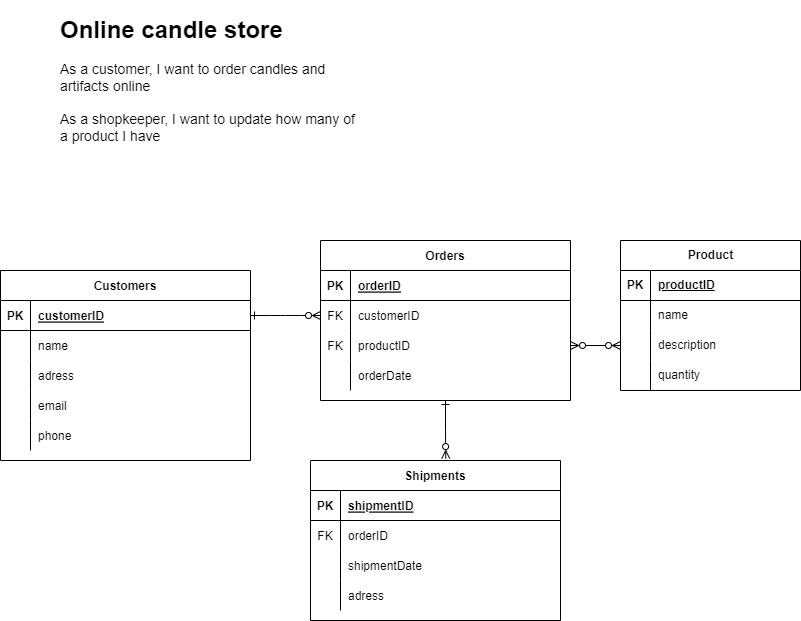

The diagram above was exported from draw.io. Its source (the exported page's mxGraphModel, read from the mxfile embedded in the PNG):
<mxGraphModel dx="1243" dy="765" grid="1" gridSize="10" guides="1" tooltips="1" connect="1" arrows="1" fold="1" page="1" pageScale="1" pageWidth="850" pageHeight="1100" math="0" shadow="0" extFonts="Permanent Marker^https://fonts.googleapis.com/css?family=Permanent+Marker">
  <root>
    <mxCell id="0" />
    <mxCell id="1" parent="0" />
    <mxCell id="C-vyLk0tnHw3VtMMgP7b-1" value="" style="edgeStyle=entityRelationEdgeStyle;endArrow=ERzeroToMany;startArrow=ERone;endFill=1;startFill=0;" parent="1" source="C-vyLk0tnHw3VtMMgP7b-24" target="C-vyLk0tnHw3VtMMgP7b-6" edge="1">
      <mxGeometry width="100" height="100" relative="1" as="geometry">
        <mxPoint x="325" y="860" as="sourcePoint" />
        <mxPoint x="425" y="760" as="targetPoint" />
      </mxGeometry>
    </mxCell>
    <mxCell id="C-vyLk0tnHw3VtMMgP7b-2" value="Orders" style="shape=table;startSize=30;container=1;collapsible=1;childLayout=tableLayout;fixedRows=1;rowLines=0;fontStyle=1;align=center;resizeLast=1;" parent="1" vertex="1">
      <mxGeometry x="345" y="260" width="250" height="160" as="geometry" />
    </mxCell>
    <mxCell id="C-vyLk0tnHw3VtMMgP7b-3" value="" style="shape=partialRectangle;collapsible=0;dropTarget=0;pointerEvents=0;fillColor=none;points=[[0,0.5],[1,0.5]];portConstraint=eastwest;top=0;left=0;right=0;bottom=1;" parent="C-vyLk0tnHw3VtMMgP7b-2" vertex="1">
      <mxGeometry y="30" width="250" height="30" as="geometry" />
    </mxCell>
    <mxCell id="C-vyLk0tnHw3VtMMgP7b-4" value="PK" style="shape=partialRectangle;overflow=hidden;connectable=0;fillColor=none;top=0;left=0;bottom=0;right=0;fontStyle=1;" parent="C-vyLk0tnHw3VtMMgP7b-3" vertex="1">
      <mxGeometry width="30" height="30" as="geometry">
        <mxRectangle width="30" height="30" as="alternateBounds" />
      </mxGeometry>
    </mxCell>
    <mxCell id="C-vyLk0tnHw3VtMMgP7b-5" value="orderID" style="shape=partialRectangle;overflow=hidden;connectable=0;fillColor=none;top=0;left=0;bottom=0;right=0;align=left;spacingLeft=6;fontStyle=5;" parent="C-vyLk0tnHw3VtMMgP7b-3" vertex="1">
      <mxGeometry x="30" width="220" height="30" as="geometry">
        <mxRectangle width="220" height="30" as="alternateBounds" />
      </mxGeometry>
    </mxCell>
    <mxCell id="C-vyLk0tnHw3VtMMgP7b-6" value="" style="shape=partialRectangle;collapsible=0;dropTarget=0;pointerEvents=0;fillColor=none;points=[[0,0.5],[1,0.5]];portConstraint=eastwest;top=0;left=0;right=0;bottom=0;" parent="C-vyLk0tnHw3VtMMgP7b-2" vertex="1">
      <mxGeometry y="60" width="250" height="30" as="geometry" />
    </mxCell>
    <mxCell id="C-vyLk0tnHw3VtMMgP7b-7" value="FK" style="shape=partialRectangle;overflow=hidden;connectable=0;fillColor=none;top=0;left=0;bottom=0;right=0;" parent="C-vyLk0tnHw3VtMMgP7b-6" vertex="1">
      <mxGeometry width="30" height="30" as="geometry">
        <mxRectangle width="30" height="30" as="alternateBounds" />
      </mxGeometry>
    </mxCell>
    <mxCell id="C-vyLk0tnHw3VtMMgP7b-8" value="customerID" style="shape=partialRectangle;overflow=hidden;connectable=0;fillColor=none;top=0;left=0;bottom=0;right=0;align=left;spacingLeft=6;" parent="C-vyLk0tnHw3VtMMgP7b-6" vertex="1">
      <mxGeometry x="30" width="220" height="30" as="geometry">
        <mxRectangle width="220" height="30" as="alternateBounds" />
      </mxGeometry>
    </mxCell>
    <mxCell id="C-vyLk0tnHw3VtMMgP7b-9" value="" style="shape=partialRectangle;collapsible=0;dropTarget=0;pointerEvents=0;fillColor=none;points=[[0,0.5],[1,0.5]];portConstraint=eastwest;top=0;left=0;right=0;bottom=0;" parent="C-vyLk0tnHw3VtMMgP7b-2" vertex="1">
      <mxGeometry y="90" width="250" height="30" as="geometry" />
    </mxCell>
    <mxCell id="C-vyLk0tnHw3VtMMgP7b-10" value="FK" style="shape=partialRectangle;overflow=hidden;connectable=0;fillColor=none;top=0;left=0;bottom=0;right=0;" parent="C-vyLk0tnHw3VtMMgP7b-9" vertex="1">
      <mxGeometry width="30" height="30" as="geometry">
        <mxRectangle width="30" height="30" as="alternateBounds" />
      </mxGeometry>
    </mxCell>
    <mxCell id="C-vyLk0tnHw3VtMMgP7b-11" value="productID" style="shape=partialRectangle;overflow=hidden;connectable=0;fillColor=none;top=0;left=0;bottom=0;right=0;align=left;spacingLeft=6;" parent="C-vyLk0tnHw3VtMMgP7b-9" vertex="1">
      <mxGeometry x="30" width="220" height="30" as="geometry">
        <mxRectangle width="220" height="30" as="alternateBounds" />
      </mxGeometry>
    </mxCell>
    <mxCell id="sWzvVPWGNL1K47JmRUgh-44" style="shape=partialRectangle;collapsible=0;dropTarget=0;pointerEvents=0;fillColor=none;points=[[0,0.5],[1,0.5]];portConstraint=eastwest;top=0;left=0;right=0;bottom=0;" vertex="1" parent="C-vyLk0tnHw3VtMMgP7b-2">
      <mxGeometry y="120" width="250" height="30" as="geometry" />
    </mxCell>
    <mxCell id="sWzvVPWGNL1K47JmRUgh-45" style="shape=partialRectangle;overflow=hidden;connectable=0;fillColor=none;top=0;left=0;bottom=0;right=0;" vertex="1" parent="sWzvVPWGNL1K47JmRUgh-44">
      <mxGeometry width="30" height="30" as="geometry">
        <mxRectangle width="30" height="30" as="alternateBounds" />
      </mxGeometry>
    </mxCell>
    <mxCell id="sWzvVPWGNL1K47JmRUgh-46" value="orderDate" style="shape=partialRectangle;overflow=hidden;connectable=0;fillColor=none;top=0;left=0;bottom=0;right=0;align=left;spacingLeft=6;" vertex="1" parent="sWzvVPWGNL1K47JmRUgh-44">
      <mxGeometry x="30" width="220" height="30" as="geometry">
        <mxRectangle width="220" height="30" as="alternateBounds" />
      </mxGeometry>
    </mxCell>
    <mxCell id="C-vyLk0tnHw3VtMMgP7b-13" value="Shipments" style="shape=table;startSize=30;container=1;collapsible=1;childLayout=tableLayout;fixedRows=1;rowLines=0;fontStyle=1;align=center;resizeLast=1;" parent="1" vertex="1">
      <mxGeometry x="335" y="480" width="250" height="160" as="geometry" />
    </mxCell>
    <mxCell id="C-vyLk0tnHw3VtMMgP7b-14" value="" style="shape=partialRectangle;collapsible=0;dropTarget=0;pointerEvents=0;fillColor=none;points=[[0,0.5],[1,0.5]];portConstraint=eastwest;top=0;left=0;right=0;bottom=1;" parent="C-vyLk0tnHw3VtMMgP7b-13" vertex="1">
      <mxGeometry y="30" width="250" height="30" as="geometry" />
    </mxCell>
    <mxCell id="C-vyLk0tnHw3VtMMgP7b-15" value="PK" style="shape=partialRectangle;overflow=hidden;connectable=0;fillColor=none;top=0;left=0;bottom=0;right=0;fontStyle=1;" parent="C-vyLk0tnHw3VtMMgP7b-14" vertex="1">
      <mxGeometry width="30" height="30" as="geometry">
        <mxRectangle width="30" height="30" as="alternateBounds" />
      </mxGeometry>
    </mxCell>
    <mxCell id="C-vyLk0tnHw3VtMMgP7b-16" value="shipmentID" style="shape=partialRectangle;overflow=hidden;connectable=0;fillColor=none;top=0;left=0;bottom=0;right=0;align=left;spacingLeft=6;fontStyle=5;" parent="C-vyLk0tnHw3VtMMgP7b-14" vertex="1">
      <mxGeometry x="30" width="220" height="30" as="geometry">
        <mxRectangle width="220" height="30" as="alternateBounds" />
      </mxGeometry>
    </mxCell>
    <mxCell id="C-vyLk0tnHw3VtMMgP7b-17" value="" style="shape=partialRectangle;collapsible=0;dropTarget=0;pointerEvents=0;fillColor=none;points=[[0,0.5],[1,0.5]];portConstraint=eastwest;top=0;left=0;right=0;bottom=0;" parent="C-vyLk0tnHw3VtMMgP7b-13" vertex="1">
      <mxGeometry y="60" width="250" height="30" as="geometry" />
    </mxCell>
    <mxCell id="C-vyLk0tnHw3VtMMgP7b-18" value="FK" style="shape=partialRectangle;overflow=hidden;connectable=0;fillColor=none;top=0;left=0;bottom=0;right=0;" parent="C-vyLk0tnHw3VtMMgP7b-17" vertex="1">
      <mxGeometry width="30" height="30" as="geometry">
        <mxRectangle width="30" height="30" as="alternateBounds" />
      </mxGeometry>
    </mxCell>
    <mxCell id="C-vyLk0tnHw3VtMMgP7b-19" value="orderID" style="shape=partialRectangle;overflow=hidden;connectable=0;fillColor=none;top=0;left=0;bottom=0;right=0;align=left;spacingLeft=6;" parent="C-vyLk0tnHw3VtMMgP7b-17" vertex="1">
      <mxGeometry x="30" width="220" height="30" as="geometry">
        <mxRectangle width="220" height="30" as="alternateBounds" />
      </mxGeometry>
    </mxCell>
    <mxCell id="C-vyLk0tnHw3VtMMgP7b-20" value="" style="shape=partialRectangle;collapsible=0;dropTarget=0;pointerEvents=0;fillColor=none;points=[[0,0.5],[1,0.5]];portConstraint=eastwest;top=0;left=0;right=0;bottom=0;" parent="C-vyLk0tnHw3VtMMgP7b-13" vertex="1">
      <mxGeometry y="90" width="250" height="30" as="geometry" />
    </mxCell>
    <mxCell id="C-vyLk0tnHw3VtMMgP7b-21" value="" style="shape=partialRectangle;overflow=hidden;connectable=0;fillColor=none;top=0;left=0;bottom=0;right=0;" parent="C-vyLk0tnHw3VtMMgP7b-20" vertex="1">
      <mxGeometry width="30" height="30" as="geometry">
        <mxRectangle width="30" height="30" as="alternateBounds" />
      </mxGeometry>
    </mxCell>
    <mxCell id="C-vyLk0tnHw3VtMMgP7b-22" value="shipmentDate" style="shape=partialRectangle;overflow=hidden;connectable=0;fillColor=none;top=0;left=0;bottom=0;right=0;align=left;spacingLeft=6;" parent="C-vyLk0tnHw3VtMMgP7b-20" vertex="1">
      <mxGeometry x="30" width="220" height="30" as="geometry">
        <mxRectangle width="220" height="30" as="alternateBounds" />
      </mxGeometry>
    </mxCell>
    <mxCell id="sWzvVPWGNL1K47JmRUgh-14" style="shape=partialRectangle;collapsible=0;dropTarget=0;pointerEvents=0;fillColor=none;points=[[0,0.5],[1,0.5]];portConstraint=eastwest;top=0;left=0;right=0;bottom=0;" vertex="1" parent="C-vyLk0tnHw3VtMMgP7b-13">
      <mxGeometry y="120" width="250" height="30" as="geometry" />
    </mxCell>
    <mxCell id="sWzvVPWGNL1K47JmRUgh-15" style="shape=partialRectangle;overflow=hidden;connectable=0;fillColor=none;top=0;left=0;bottom=0;right=0;" vertex="1" parent="sWzvVPWGNL1K47JmRUgh-14">
      <mxGeometry width="30" height="30" as="geometry">
        <mxRectangle width="30" height="30" as="alternateBounds" />
      </mxGeometry>
    </mxCell>
    <mxCell id="sWzvVPWGNL1K47JmRUgh-16" value="adress" style="shape=partialRectangle;overflow=hidden;connectable=0;fillColor=none;top=0;left=0;bottom=0;right=0;align=left;spacingLeft=6;" vertex="1" parent="sWzvVPWGNL1K47JmRUgh-14">
      <mxGeometry x="30" width="220" height="30" as="geometry">
        <mxRectangle width="220" height="30" as="alternateBounds" />
      </mxGeometry>
    </mxCell>
    <mxCell id="C-vyLk0tnHw3VtMMgP7b-23" value="Customers" style="shape=table;startSize=30;container=1;collapsible=1;childLayout=tableLayout;fixedRows=1;rowLines=0;fontStyle=1;align=center;resizeLast=1;" parent="1" vertex="1">
      <mxGeometry x="25" y="290" width="250" height="190" as="geometry" />
    </mxCell>
    <mxCell id="C-vyLk0tnHw3VtMMgP7b-24" value="" style="shape=partialRectangle;collapsible=0;dropTarget=0;pointerEvents=0;fillColor=none;points=[[0,0.5],[1,0.5]];portConstraint=eastwest;top=0;left=0;right=0;bottom=1;" parent="C-vyLk0tnHw3VtMMgP7b-23" vertex="1">
      <mxGeometry y="30" width="250" height="30" as="geometry" />
    </mxCell>
    <mxCell id="C-vyLk0tnHw3VtMMgP7b-25" value="PK" style="shape=partialRectangle;overflow=hidden;connectable=0;fillColor=none;top=0;left=0;bottom=0;right=0;fontStyle=1;" parent="C-vyLk0tnHw3VtMMgP7b-24" vertex="1">
      <mxGeometry width="30" height="30" as="geometry">
        <mxRectangle width="30" height="30" as="alternateBounds" />
      </mxGeometry>
    </mxCell>
    <mxCell id="C-vyLk0tnHw3VtMMgP7b-26" value="customerID" style="shape=partialRectangle;overflow=hidden;connectable=0;fillColor=none;top=0;left=0;bottom=0;right=0;align=left;spacingLeft=6;fontStyle=5;" parent="C-vyLk0tnHw3VtMMgP7b-24" vertex="1">
      <mxGeometry x="30" width="220" height="30" as="geometry">
        <mxRectangle width="220" height="30" as="alternateBounds" />
      </mxGeometry>
    </mxCell>
    <mxCell id="C-vyLk0tnHw3VtMMgP7b-27" value="" style="shape=partialRectangle;collapsible=0;dropTarget=0;pointerEvents=0;fillColor=none;points=[[0,0.5],[1,0.5]];portConstraint=eastwest;top=0;left=0;right=0;bottom=0;align=left;" parent="C-vyLk0tnHw3VtMMgP7b-23" vertex="1">
      <mxGeometry y="60" width="250" height="30" as="geometry" />
    </mxCell>
    <mxCell id="C-vyLk0tnHw3VtMMgP7b-28" value="" style="shape=partialRectangle;overflow=hidden;connectable=0;fillColor=none;top=0;left=0;bottom=0;right=0;" parent="C-vyLk0tnHw3VtMMgP7b-27" vertex="1">
      <mxGeometry width="30" height="30" as="geometry">
        <mxRectangle width="30" height="30" as="alternateBounds" />
      </mxGeometry>
    </mxCell>
    <mxCell id="C-vyLk0tnHw3VtMMgP7b-29" value="name        " style="shape=partialRectangle;overflow=hidden;connectable=0;fillColor=none;top=0;left=0;bottom=0;right=0;align=left;spacingLeft=6;" parent="C-vyLk0tnHw3VtMMgP7b-27" vertex="1">
      <mxGeometry x="30" width="220" height="30" as="geometry">
        <mxRectangle width="220" height="30" as="alternateBounds" />
      </mxGeometry>
    </mxCell>
    <mxCell id="sWzvVPWGNL1K47JmRUgh-19" style="shape=partialRectangle;collapsible=0;dropTarget=0;pointerEvents=0;fillColor=none;points=[[0,0.5],[1,0.5]];portConstraint=eastwest;top=0;left=0;right=0;bottom=0;" vertex="1" parent="C-vyLk0tnHw3VtMMgP7b-23">
      <mxGeometry y="90" width="250" height="30" as="geometry" />
    </mxCell>
    <mxCell id="sWzvVPWGNL1K47JmRUgh-20" style="shape=partialRectangle;overflow=hidden;connectable=0;fillColor=none;top=0;left=0;bottom=0;right=0;" vertex="1" parent="sWzvVPWGNL1K47JmRUgh-19">
      <mxGeometry width="30" height="30" as="geometry">
        <mxRectangle width="30" height="30" as="alternateBounds" />
      </mxGeometry>
    </mxCell>
    <mxCell id="sWzvVPWGNL1K47JmRUgh-21" value="adress" style="shape=partialRectangle;overflow=hidden;connectable=0;fillColor=none;top=0;left=0;bottom=0;right=0;align=left;spacingLeft=6;" vertex="1" parent="sWzvVPWGNL1K47JmRUgh-19">
      <mxGeometry x="30" width="220" height="30" as="geometry">
        <mxRectangle width="220" height="30" as="alternateBounds" />
      </mxGeometry>
    </mxCell>
    <mxCell id="sWzvVPWGNL1K47JmRUgh-22" style="shape=partialRectangle;collapsible=0;dropTarget=0;pointerEvents=0;fillColor=none;points=[[0,0.5],[1,0.5]];portConstraint=eastwest;top=0;left=0;right=0;bottom=0;" vertex="1" parent="C-vyLk0tnHw3VtMMgP7b-23">
      <mxGeometry y="120" width="250" height="30" as="geometry" />
    </mxCell>
    <mxCell id="sWzvVPWGNL1K47JmRUgh-23" style="shape=partialRectangle;overflow=hidden;connectable=0;fillColor=none;top=0;left=0;bottom=0;right=0;" vertex="1" parent="sWzvVPWGNL1K47JmRUgh-22">
      <mxGeometry width="30" height="30" as="geometry">
        <mxRectangle width="30" height="30" as="alternateBounds" />
      </mxGeometry>
    </mxCell>
    <mxCell id="sWzvVPWGNL1K47JmRUgh-24" value="email" style="shape=partialRectangle;overflow=hidden;connectable=0;fillColor=none;top=0;left=0;bottom=0;right=0;align=left;spacingLeft=6;" vertex="1" parent="sWzvVPWGNL1K47JmRUgh-22">
      <mxGeometry x="30" width="220" height="30" as="geometry">
        <mxRectangle width="220" height="30" as="alternateBounds" />
      </mxGeometry>
    </mxCell>
    <mxCell id="sWzvVPWGNL1K47JmRUgh-52" style="shape=partialRectangle;collapsible=0;dropTarget=0;pointerEvents=0;fillColor=none;points=[[0,0.5],[1,0.5]];portConstraint=eastwest;top=0;left=0;right=0;bottom=0;" vertex="1" parent="C-vyLk0tnHw3VtMMgP7b-23">
      <mxGeometry y="150" width="250" height="30" as="geometry" />
    </mxCell>
    <mxCell id="sWzvVPWGNL1K47JmRUgh-53" style="shape=partialRectangle;overflow=hidden;connectable=0;fillColor=none;top=0;left=0;bottom=0;right=0;" vertex="1" parent="sWzvVPWGNL1K47JmRUgh-52">
      <mxGeometry width="30" height="30" as="geometry">
        <mxRectangle width="30" height="30" as="alternateBounds" />
      </mxGeometry>
    </mxCell>
    <mxCell id="sWzvVPWGNL1K47JmRUgh-54" value="phone" style="shape=partialRectangle;overflow=hidden;connectable=0;fillColor=none;top=0;left=0;bottom=0;right=0;align=left;spacingLeft=6;" vertex="1" parent="sWzvVPWGNL1K47JmRUgh-52">
      <mxGeometry x="30" width="220" height="30" as="geometry">
        <mxRectangle width="220" height="30" as="alternateBounds" />
      </mxGeometry>
    </mxCell>
    <mxCell id="sWzvVPWGNL1K47JmRUgh-18" style="edgeStyle=orthogonalEdgeStyle;rounded=0;orthogonalLoop=1;jettySize=auto;html=1;entryX=0.541;entryY=-0.012;entryDx=0;entryDy=0;entryPerimeter=0;endArrow=ERzeroToMany;endFill=0;startArrow=ERone;startFill=0;" edge="1" parent="1" source="C-vyLk0tnHw3VtMMgP7b-2" target="C-vyLk0tnHw3VtMMgP7b-13">
      <mxGeometry relative="1" as="geometry" />
    </mxCell>
    <mxCell id="sWzvVPWGNL1K47JmRUgh-31" value="Product" style="shape=table;startSize=30;container=1;collapsible=1;childLayout=tableLayout;fixedRows=1;rowLines=0;fontStyle=1;align=center;resizeLast=1;html=1;" vertex="1" parent="1">
      <mxGeometry x="645" y="260" width="180" height="150" as="geometry" />
    </mxCell>
    <mxCell id="sWzvVPWGNL1K47JmRUgh-32" value="" style="shape=tableRow;horizontal=0;startSize=0;swimlaneHead=0;swimlaneBody=0;fillColor=none;collapsible=0;dropTarget=0;points=[[0,0.5],[1,0.5]];portConstraint=eastwest;top=0;left=0;right=0;bottom=1;" vertex="1" parent="sWzvVPWGNL1K47JmRUgh-31">
      <mxGeometry y="30" width="180" height="30" as="geometry" />
    </mxCell>
    <mxCell id="sWzvVPWGNL1K47JmRUgh-33" value="PK" style="shape=partialRectangle;connectable=0;fillColor=none;top=0;left=0;bottom=0;right=0;fontStyle=1;overflow=hidden;whiteSpace=wrap;html=1;" vertex="1" parent="sWzvVPWGNL1K47JmRUgh-32">
      <mxGeometry width="30" height="30" as="geometry">
        <mxRectangle width="30" height="30" as="alternateBounds" />
      </mxGeometry>
    </mxCell>
    <mxCell id="sWzvVPWGNL1K47JmRUgh-34" value="productID" style="shape=partialRectangle;connectable=0;fillColor=none;top=0;left=0;bottom=0;right=0;align=left;spacingLeft=6;fontStyle=5;overflow=hidden;whiteSpace=wrap;html=1;" vertex="1" parent="sWzvVPWGNL1K47JmRUgh-32">
      <mxGeometry x="30" width="150" height="30" as="geometry">
        <mxRectangle width="150" height="30" as="alternateBounds" />
      </mxGeometry>
    </mxCell>
    <mxCell id="sWzvVPWGNL1K47JmRUgh-35" value="" style="shape=tableRow;horizontal=0;startSize=0;swimlaneHead=0;swimlaneBody=0;fillColor=none;collapsible=0;dropTarget=0;points=[[0,0.5],[1,0.5]];portConstraint=eastwest;top=0;left=0;right=0;bottom=0;" vertex="1" parent="sWzvVPWGNL1K47JmRUgh-31">
      <mxGeometry y="60" width="180" height="30" as="geometry" />
    </mxCell>
    <mxCell id="sWzvVPWGNL1K47JmRUgh-36" value="" style="shape=partialRectangle;connectable=0;fillColor=none;top=0;left=0;bottom=0;right=0;editable=1;overflow=hidden;whiteSpace=wrap;html=1;" vertex="1" parent="sWzvVPWGNL1K47JmRUgh-35">
      <mxGeometry width="30" height="30" as="geometry">
        <mxRectangle width="30" height="30" as="alternateBounds" />
      </mxGeometry>
    </mxCell>
    <mxCell id="sWzvVPWGNL1K47JmRUgh-37" value="name" style="shape=partialRectangle;connectable=0;fillColor=none;top=0;left=0;bottom=0;right=0;align=left;spacingLeft=6;overflow=hidden;whiteSpace=wrap;html=1;" vertex="1" parent="sWzvVPWGNL1K47JmRUgh-35">
      <mxGeometry x="30" width="150" height="30" as="geometry">
        <mxRectangle width="150" height="30" as="alternateBounds" />
      </mxGeometry>
    </mxCell>
    <mxCell id="sWzvVPWGNL1K47JmRUgh-38" value="" style="shape=tableRow;horizontal=0;startSize=0;swimlaneHead=0;swimlaneBody=0;fillColor=none;collapsible=0;dropTarget=0;points=[[0,0.5],[1,0.5]];portConstraint=eastwest;top=0;left=0;right=0;bottom=0;" vertex="1" parent="sWzvVPWGNL1K47JmRUgh-31">
      <mxGeometry y="90" width="180" height="30" as="geometry" />
    </mxCell>
    <mxCell id="sWzvVPWGNL1K47JmRUgh-39" value="" style="shape=partialRectangle;connectable=0;fillColor=none;top=0;left=0;bottom=0;right=0;editable=1;overflow=hidden;whiteSpace=wrap;html=1;" vertex="1" parent="sWzvVPWGNL1K47JmRUgh-38">
      <mxGeometry width="30" height="30" as="geometry">
        <mxRectangle width="30" height="30" as="alternateBounds" />
      </mxGeometry>
    </mxCell>
    <mxCell id="sWzvVPWGNL1K47JmRUgh-40" value="description" style="shape=partialRectangle;connectable=0;fillColor=none;top=0;left=0;bottom=0;right=0;align=left;spacingLeft=6;overflow=hidden;whiteSpace=wrap;html=1;" vertex="1" parent="sWzvVPWGNL1K47JmRUgh-38">
      <mxGeometry x="30" width="150" height="30" as="geometry">
        <mxRectangle width="150" height="30" as="alternateBounds" />
      </mxGeometry>
    </mxCell>
    <mxCell id="sWzvVPWGNL1K47JmRUgh-41" value="" style="shape=tableRow;horizontal=0;startSize=0;swimlaneHead=0;swimlaneBody=0;fillColor=none;collapsible=0;dropTarget=0;points=[[0,0.5],[1,0.5]];portConstraint=eastwest;top=0;left=0;right=0;bottom=0;" vertex="1" parent="sWzvVPWGNL1K47JmRUgh-31">
      <mxGeometry y="120" width="180" height="30" as="geometry" />
    </mxCell>
    <mxCell id="sWzvVPWGNL1K47JmRUgh-42" value="" style="shape=partialRectangle;connectable=0;fillColor=none;top=0;left=0;bottom=0;right=0;editable=1;overflow=hidden;whiteSpace=wrap;html=1;" vertex="1" parent="sWzvVPWGNL1K47JmRUgh-41">
      <mxGeometry width="30" height="30" as="geometry">
        <mxRectangle width="30" height="30" as="alternateBounds" />
      </mxGeometry>
    </mxCell>
    <mxCell id="sWzvVPWGNL1K47JmRUgh-43" value="quantity" style="shape=partialRectangle;connectable=0;fillColor=none;top=0;left=0;bottom=0;right=0;align=left;spacingLeft=6;overflow=hidden;whiteSpace=wrap;html=1;" vertex="1" parent="sWzvVPWGNL1K47JmRUgh-41">
      <mxGeometry x="30" width="150" height="30" as="geometry">
        <mxRectangle width="150" height="30" as="alternateBounds" />
      </mxGeometry>
    </mxCell>
    <mxCell id="sWzvVPWGNL1K47JmRUgh-47" style="edgeStyle=orthogonalEdgeStyle;rounded=0;orthogonalLoop=1;jettySize=auto;html=1;entryX=1;entryY=0.5;entryDx=0;entryDy=0;endArrow=ERzeroToMany;endFill=0;startArrow=ERzeroToMany;startFill=0;" edge="1" parent="1" source="sWzvVPWGNL1K47JmRUgh-38" target="C-vyLk0tnHw3VtMMgP7b-9">
      <mxGeometry relative="1" as="geometry" />
    </mxCell>
    <mxCell id="sWzvVPWGNL1K47JmRUgh-48" value="&lt;h1&gt;Online candle store&lt;/h1&gt;&lt;div style=&quot;font-size: 14px;&quot;&gt;As a customer, I want to order candles and artifacts online&lt;br&gt;&lt;br&gt;As a shopkeeper, I want to update how many of a product I have&lt;/div&gt;&lt;div style=&quot;font-size: 14px;&quot;&gt;&lt;br&gt;&lt;/div&gt;&lt;div style=&quot;font-size: 14px;&quot;&gt;&lt;br&gt;&lt;/div&gt;&lt;div style=&quot;font-size: 14px;&quot;&gt;&lt;br&gt;&lt;/div&gt;&lt;div style=&quot;font-size: 14px;&quot;&gt;&lt;br&gt;&lt;/div&gt;&lt;div&gt;&lt;br&gt;&lt;/div&gt;&lt;div&gt;&lt;br&gt;&lt;/div&gt;" style="text;html=1;strokeColor=none;fillColor=none;spacing=5;spacingTop=-20;whiteSpace=wrap;overflow=hidden;rounded=0;" vertex="1" parent="1">
      <mxGeometry x="80" y="30" width="310" height="160" as="geometry" />
    </mxCell>
  </root>
</mxGraphModel>